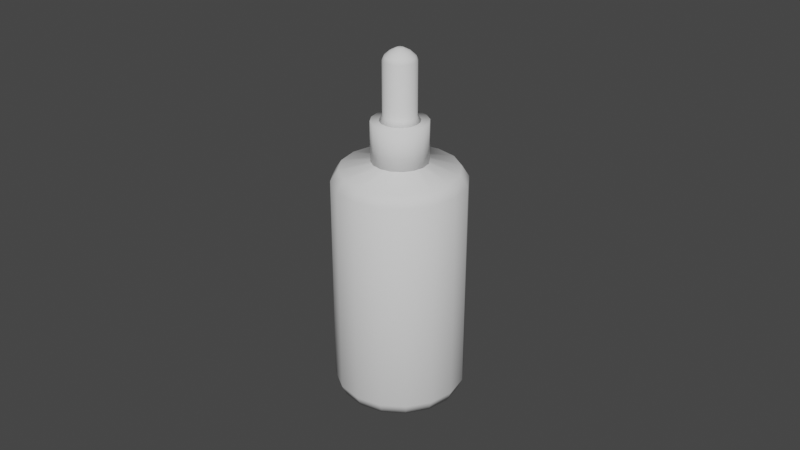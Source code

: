# Source: mshDropperBottle.blend  (saved by Blender 2.83.18; exported with 4.5.12 LTS)
import bpy
from mathutils import Matrix  # noqa: F401  (used for matrix-valued properties, if any)

bpy.ops.wm.read_factory_settings(use_empty=True)
scene = bpy.context.scene
scene.name = 'Scene'

# ---- collections
col_collection = bpy.data.collections.new('Collection'); scene.collection.children.link(col_collection)

# ---- world
world_world = bpy.data.worlds.new('World'); scene.world = world_world
world_world.use_nodes = True; world_world.node_tree.nodes.clear()
_N = world_world.node_tree.nodes; _L = world_world.node_tree.links
n0 = _N.new('ShaderNodeOutputWorld'); n0.name = 'World Output'; n0.location = (300, 300)
n1 = _N.new('ShaderNodeBackground'); n1.name = 'Background'; n1.location = (10, 300)
n1.inputs[0].default_value = (0.05088, 0.05088, 0.05088, 1.0)
_L.new(n1.outputs[0], n0.inputs[0])
n0.is_active_output = True
world_world.color = (0.05088, 0.05088, 0.05088)
world_world.use_sun_shadow = False
world_world.sun_shadow_jitter_overblur = 0.0

# ---- meshes
me_bottle = bpy.data.meshes.new('Bottle')
me_bottle.from_pydata([(2.092e-10, 0.01791, 0.03378), (0.006855, 0.01655, 0.03378), (0.01267, 0.01267, 0.03378), (0.01655, 0.006855, 0.03378), (0.01791, -7.721e-10, 0.03378), (0.01655, -0.006855, 0.03378), (0.01267, -0.01267, 0.03378), (0.006855, -0.01655, 0.03378), (2.914e-09, -0.01791, 0.03378), (-0.006855, -0.01655, 0.03378), (-0.01267, -0.01267, 0.03378), (-0.01655, -0.006855, 0.03378), (-0.01791, 2.245e-10, 0.03378), (-0.01655, 0.006855, 0.03378), (-0.01267, 0.01267, 0.03378), (-0.006855, 0.01655, 0.03378), (3.539e-10, 0.01592, 0.03701), (0.006094, 0.01471, 0.03701), (0.01126, 0.01126, 0.03701), (0.01471, 0.006094, 0.03701), (0.01592, -6.504e-10, 0.03701), (0.01471, -0.006094, 0.03701), (0.01126, -0.01126, 0.03701), (0.006094, -0.01471, 0.03701), (2.758e-09, -0.01592, 0.03701), (-0.006094, -0.01471, 0.03701), (-0.01126, -0.01126, 0.03701), (-0.01471, -0.006094, 0.03701), (-0.01592, 2.356e-10, 0.03701), (-0.01471, 0.006094, 0.03701), (-0.01126, 0.01126, 0.03701), (-0.006094, 0.01471, 0.03701), (1.251e-09, 0.006083, 0.03977), (0.002328, 0.00562, 0.03977), (0.004301, 0.004301, 0.03977), (0.00562, 0.002328, 0.03977), (0.006083, -1.231e-10, 0.03977), (0.00562, -0.002328, 0.03977), (0.004301, -0.004301, 0.03977), (0.002328, -0.00562, 0.03977), (2.169e-09, -0.006083, 0.03977), (-0.002328, -0.00562, 0.03977), (-0.004301, -0.004301, 0.03977), (-0.00562, -0.002328, 0.03977), (-0.006083, 2.153e-10, 0.03977), (-0.00562, 0.002328, 0.03977), (-0.004301, 0.004301, 0.03977), (-0.002328, 0.00562, 0.03977), (-0.00236, 0.005697, 0.04911), (-0.00436, 0.00436, 0.04911), (-0.005697, 0.00236, 0.04911), (-0.006166, 2.228e-10, 0.04911), (-0.005697, -0.00236, 0.04911), (-0.00436, -0.00436, 0.04911), (-0.00236, -0.005697, 0.04911), (2.19e-09, -0.006166, 0.04911), (0.00236, -0.005697, 0.04911), (0.00436, -0.00436, 0.04911), (0.005697, -0.00236, 0.04911), (0.006166, -1.203e-10, 0.04911), (0.005697, 0.00236, 0.04911), (0.00436, 0.00436, 0.04911), (0.00236, 0.005697, 0.04911), (1.259e-09, 0.006166, 0.04911), (0.0, 0.02, 0.03382), (0.007654, 0.01848, 0.03382), (0.01414, 0.01414, 0.03382), (0.01848, 0.007654, 0.03382), (0.02, -8.742e-10, 0.03382), (0.01848, -0.007654, 0.03382), (0.01414, -0.01414, 0.03382), (0.007654, -0.01848, 0.03382), (3.02e-09, -0.02, 0.03382), (-0.007654, -0.01848, 0.03382), (-0.01414, -0.01414, 0.03382), (-0.01848, -0.007654, 0.03382), (-0.02, 2.385e-10, 0.03382), (-0.01848, 0.007654, 0.03382), (-0.01414, 0.01414, 0.03382), (-0.007654, 0.01848, 0.03382), (1.615e-10, 0.01778, 0.03729), (0.006804, 0.01643, 0.03729), (0.01257, 0.01257, 0.03729), (0.01643, 0.006804, 0.03729), (0.01778, -7.384e-10, 0.03729), (0.01643, -0.006804, 0.03729), (0.01257, -0.01257, 0.03729), (0.006804, -0.01643, 0.03729), (2.846e-09, -0.01778, 0.03729), (-0.006804, -0.01643, 0.03729), (-0.01257, -0.01257, 0.03729), (-0.01643, -0.006804, 0.03729), (-0.01778, 2.508e-10, 0.03729), (-0.01643, 0.006804, 0.03729), (-0.01257, 0.01257, 0.03729), (-0.006804, 0.01643, 0.03729), (1.178e-09, 0.006747, 0.03998), (0.002582, 0.006233, 0.03998), (0.004771, 0.004771, 0.03998), (0.006233, 0.002582, 0.03998), (0.006747, -1.475e-10, 0.03998), (0.006233, -0.002582, 0.03998), (0.004771, -0.004771, 0.03998), (0.002582, -0.006233, 0.03998), (2.196e-09, -0.006747, 0.03998), (-0.002582, -0.006233, 0.03998), (-0.004771, -0.004771, 0.03998), (-0.006233, -0.002582, 0.03998), (-0.006747, 2.279e-10, 0.03998), (-0.006233, 0.002582, 0.03998), (-0.004771, 0.004771, 0.03998), (-0.002582, 0.006233, 0.03998), (-0.002678, 0.006466, 0.04914), (-0.004949, 0.004949, 0.04914), (-0.006466, 0.002678, 0.04914), (-0.006999, 2.428e-10, 0.04914), (-0.006466, -0.002678, 0.04914), (-0.004949, -0.004949, 0.04914), (-0.002678, -0.006466, 0.04914), (2.205e-09, -0.006999, 0.04914), (0.002678, -0.006466, 0.04914), (0.004949, -0.004949, 0.04914), (0.006466, -0.002678, 0.04914), (0.006999, -1.466e-10, 0.04914), (0.006466, 0.002678, 0.04914), (0.004949, 0.004949, 0.04914), (0.002678, 0.006466, 0.04914), (1.148e-09, 0.006999, 0.04914), (-5.239e-10, 0.01644, -0.03396), (2.092e-10, 0.01791, -0.03056), (0.006293, 0.01519, -0.03396), (0.006855, 0.01655, -0.03056), (0.01163, 0.01163, -0.03396), (0.01267, 0.01267, -0.03056), (0.01519, 0.006293, -0.03396), (0.01655, 0.006855, -0.03056), (0.01644, -7.567e-10, -0.03396), (0.01791, -7.721e-10, -0.03056), (0.01519, -0.006293, -0.03396), (0.01655, -0.006855, -0.03056), (0.01163, -0.01163, -0.03396), (0.01267, -0.01267, -0.03056), (0.006293, -0.01519, -0.03396), (0.006855, -0.01655, -0.03056), (2.183e-09, -0.01644, -0.03396), (2.914e-09, -0.01791, -0.03056), (-0.006293, -0.01519, -0.03396), (-0.006855, -0.01655, -0.03056), (-0.01163, -0.01163, -0.03396), (-0.01267, -0.01267, -0.03056), (-0.01519, -0.006293, -0.03396), (-0.01655, -0.006855, -0.03056), (-0.01644, 2.328e-10, -0.03396), (-0.01791, 2.245e-10, -0.03056), (-0.01519, 0.006293, -0.03396), (-0.01655, 0.006855, -0.03056), (-0.01163, 0.01163, -0.03396), (-0.01267, 0.01267, -0.03056), (-0.006293, 0.01519, -0.03396), (-0.006855, 0.01655, -0.03056), (-6.985e-10, 0.01853, -0.035), (0.0, 0.02, -0.0316), (0.007092, 0.01712, -0.035), (0.007654, 0.01848, -0.0316), (0.0131, 0.0131, -0.035), (0.01414, 0.01414, -0.0316), (0.01712, 0.007092, -0.035), (0.01848, 0.007654, -0.0316), (0.01853, -8.731e-10, -0.035), (0.02, -8.742e-10, -0.0316), (0.01712, -0.007092, -0.035), (0.01848, -0.007654, -0.0316), (0.0131, -0.0131, -0.035), (0.01414, -0.01414, -0.0316), (0.007092, -0.01712, -0.035), (0.007654, -0.01848, -0.0316), (2.357e-09, -0.01853, -0.035), (3.02e-09, -0.02, -0.0316), (-0.007092, -0.01712, -0.035), (-0.007654, -0.01848, -0.0316), (-0.0131, -0.0131, -0.035), (-0.01414, -0.01414, -0.0316), (-0.01712, -0.007092, -0.035), (-0.01848, -0.007654, -0.0316), (-0.01853, 2.328e-10, -0.035), (-0.02, 2.385e-10, -0.0316), (-0.01712, 0.007092, -0.035), (-0.01848, 0.007654, -0.0316), (-0.0131, 0.0131, -0.035), (-0.01414, 0.01414, -0.0316), (-0.007092, 0.01712, -0.035), (-0.007654, 0.01848, -0.0316), (-0.004871, 0.004871, 0.04762), (0.006365, -0.002636, 0.04762), (0.006889, -1.512e-10, 0.04762), (0.006365, 0.002636, 0.04762), (0.004871, 0.004871, 0.04762), (-0.002636, 0.006365, 0.04762), (1.164e-09, 0.006889, 0.04762), (0.002636, -0.006365, 0.04762), (0.004871, -0.004871, 0.04762), (-0.006365, 0.002636, 0.04762), (-0.006889, 2.321e-10, 0.04762), (-0.006365, -0.002636, 0.04762), (-0.004871, -0.004871, 0.04762), (-0.002636, -0.006365, 0.04762), (0.002636, 0.006365, 0.04762), (2.204e-09, -0.006889, 0.04762), (-0.002869, 0.006926, 0.04841), (1.112e-09, 0.007496, 0.04841), (0.002869, -0.006926, 0.04841), (-0.005301, 0.005301, 0.04841), (0.006926, -0.002869, 0.04841), (0.007496, -1.81e-10, 0.04841), (0.006926, 0.002869, 0.04841), (0.005301, 0.005301, 0.04841), (0.005301, -0.005301, 0.04841), (-0.006926, 0.002869, 0.04841), (-0.007496, 2.361e-10, 0.04841), (-0.006926, -0.002869, 0.04841), (-0.005301, -0.005301, 0.04841), (-0.002869, -0.006926, 0.04841), (0.002869, 0.006926, 0.04841), (2.243e-09, -0.007496, 0.04841)], [], [(159, 15, 0, 129), (133, 2, 3, 135), (135, 3, 4, 137), (137, 4, 5, 139), (139, 5, 6, 141), (141, 6, 7, 143), (143, 7, 8, 145), (145, 8, 9, 147), (147, 9, 10, 149), (149, 10, 11, 151), (151, 11, 12, 153), (153, 12, 13, 155), (155, 13, 14, 157), (157, 14, 15, 159), (160, 162, 164, 166, 168, 170, 172, 174, 176, 178, 180, 182, 184, 186, 188, 190), (131, 1, 2, 133), (129, 0, 1, 131), (5, 4, 20, 21), (10, 9, 25, 26), (15, 14, 30, 31), (3, 2, 18, 19), (8, 7, 23, 24), (1, 0, 16, 17), (13, 12, 28, 29), (6, 5, 21, 22), (11, 10, 26, 27), (0, 15, 31, 16), (4, 3, 19, 20), (9, 8, 24, 25), (14, 13, 29, 30), (2, 1, 17, 18), (7, 6, 22, 23), (12, 11, 27, 28), (19, 18, 34, 35), (27, 26, 42, 43), (20, 19, 35, 36), (28, 27, 43, 44), (21, 20, 36, 37), (29, 28, 44, 45), (22, 21, 37, 38), (30, 29, 45, 46), (23, 22, 38, 39), (31, 30, 46, 47), (24, 23, 39, 40), (17, 16, 32, 33), (16, 31, 47, 32), (25, 24, 40, 41), (18, 17, 33, 34), (26, 25, 41, 42), (43, 42, 53, 52), (47, 46, 49, 48), (39, 38, 57, 56), (35, 34, 61, 60), (46, 45, 50, 49), (42, 41, 54, 53), (38, 37, 58, 57), (34, 33, 62, 61), (45, 44, 51, 50), (41, 40, 55, 54), (37, 36, 59, 58), (32, 47, 48, 63), (44, 43, 52, 51), (33, 32, 63, 62), (36, 35, 60, 59), (40, 39, 56, 55), (191, 79, 64, 161), (165, 66, 67, 167), (167, 67, 68, 169), (169, 68, 69, 171), (171, 69, 70, 173), (173, 70, 71, 175), (175, 71, 72, 177), (177, 72, 73, 179), (179, 73, 74, 181), (181, 74, 75, 183), (183, 75, 76, 185), (185, 76, 77, 187), (187, 77, 78, 189), (189, 78, 79, 191), (163, 65, 66, 165), (161, 64, 65, 163), (69, 68, 84, 85), (74, 73, 89, 90), (79, 78, 94, 95), (67, 66, 82, 83), (72, 71, 87, 88), (65, 64, 80, 81), (77, 76, 92, 93), (70, 69, 85, 86), (75, 74, 90, 91), (64, 79, 95, 80), (68, 67, 83, 84), (73, 72, 88, 89), (78, 77, 93, 94), (66, 65, 81, 82), (71, 70, 86, 87), (76, 75, 91, 92), (83, 82, 98, 99), (91, 90, 106, 107), (84, 83, 99, 100), (92, 91, 107, 108), (85, 84, 100, 101), (93, 92, 108, 109), (86, 85, 101, 102), (94, 93, 109, 110), (87, 86, 102, 103), (95, 94, 110, 111), (88, 87, 103, 104), (81, 80, 96, 97), (80, 95, 111, 96), (89, 88, 104, 105), (82, 81, 97, 98), (90, 89, 105, 106), (219, 220, 117, 116), (208, 211, 113, 112), (210, 216, 121, 120), (214, 215, 125, 124), (211, 217, 114, 113), (220, 221, 118, 117), (216, 212, 122, 121), (215, 222, 126, 125), (217, 218, 115, 114), (221, 223, 119, 118), (212, 213, 123, 122), (209, 208, 112, 127), (218, 219, 116, 115), (222, 209, 127, 126), (213, 214, 124, 123), (223, 210, 120, 119), (129, 131, 130, 128), (131, 133, 132, 130), (133, 135, 134, 132), (135, 137, 136, 134), (137, 139, 138, 136), (139, 141, 140, 138), (141, 143, 142, 140), (143, 145, 144, 142), (145, 147, 146, 144), (147, 149, 148, 146), (149, 151, 150, 148), (151, 153, 152, 150), (153, 155, 154, 152), (155, 157, 156, 154), (157, 159, 158, 156), (159, 129, 128, 158), (161, 163, 162, 160), (163, 165, 164, 162), (165, 167, 166, 164), (167, 169, 168, 166), (169, 171, 170, 168), (171, 173, 172, 170), (173, 175, 174, 172), (175, 177, 176, 174), (177, 179, 178, 176), (179, 181, 180, 178), (181, 183, 182, 180), (183, 185, 184, 182), (185, 187, 186, 184), (187, 189, 188, 186), (189, 191, 190, 188), (191, 161, 160, 190), (128, 130, 132, 134, 136, 138, 140, 142, 144, 146, 148, 150, 152, 154, 156, 158), (104, 103, 199, 207), (100, 99, 195, 194), (97, 96, 198, 206), (108, 107, 203, 202), (96, 111, 197, 198), (101, 100, 194, 193), (105, 104, 207, 205), (109, 108, 202, 201), (98, 97, 206, 196), (102, 101, 193, 200), (106, 105, 205, 204), (110, 109, 201, 192), (99, 98, 196, 195), (103, 102, 200, 199), (111, 110, 192, 197), (107, 106, 204, 203), (112, 127, 63, 48), (127, 126, 62, 63), (126, 125, 61, 62), (125, 124, 60, 61), (124, 123, 59, 60), (123, 122, 58, 59), (122, 121, 57, 58), (121, 120, 56, 57), (120, 119, 55, 56), (119, 118, 54, 55), (118, 117, 53, 54), (117, 116, 52, 53), (116, 115, 51, 52), (115, 114, 50, 51), (114, 113, 49, 50), (113, 112, 48, 49), (207, 199, 210, 223), (194, 195, 214, 213), (206, 198, 209, 222), (202, 203, 219, 218), (198, 197, 208, 209), (193, 194, 213, 212), (205, 207, 223, 221), (201, 202, 218, 217), (196, 206, 222, 215), (200, 193, 212, 216), (204, 205, 221, 220), (192, 201, 217, 211), (195, 196, 215, 214), (199, 200, 216, 210), (197, 192, 211, 208), (203, 204, 220, 219)])
me_bottle.polygons.foreach_set('use_smooth', [True] * 210)
_uv = me_bottle.uv_layers.new(name='UVMap')
_uv.uv.foreach_set('vector', [0.0625, 0.5106, 0.0625, 1.0, 0.0, 1.0, 0.0, 0.5106, 0.875, 0.5106, 0.875, 1.0, 0.8125, 1.0, 0.8125, 0.5106, 0.8125, 0.5106, 0.8125, 1.0, 0.75, 1.0, 0.75, 0.5106, 0.75, 0.5106, 0.75, 1.0, 0.6875, 1.0, 0.6875, 0.5106, 0.6875, 0.5106, 0.6875, 1.0, 0.625, 1.0, 0.625, 0.5106, 0.625, 0.5106, 0.625, 1.0, 0.5625, 1.0, 0.5625, 0.5106, 0.5625, 0.5106, 0.5625, 1.0, 0.5, 1.0, 0.5, 0.5106, 0.5, 0.5106, 0.5, 1.0, 0.4375, 1.0, 0.4375, 0.5106, 0.4375, 0.5106, 0.4375, 1.0, 0.375, 1.0, 0.375, 0.5106, 0.375, 0.5106, 0.375, 1.0, 0.3125, 1.0, 0.3125, 0.5106, 0.3125, 0.5106, 0.3125, 1.0, 0.25, 1.0, 0.25, 0.5106, 0.25, 0.5106, 0.25, 1.0, 0.1875, 1.0, 0.1875, 0.5106, 0.1875, 0.5106, 0.1875, 1.0, 0.125, 1.0, 0.125, 0.5106, 0.125, 0.5106, 0.125, 1.0, 0.0625, 1.0, 0.0625, 0.5106, 0.75, 0.4724, 0.8351, 0.4555, 0.9073, 0.4073, 0.9555, 0.3351, 0.9724, 0.25, 0.9555, 0.1649, 0.9073, 0.09275, 0.8351, 0.04454, 0.75, 0.02761, 0.6649, 0.04454, 0.5927, 0.09275, 0.5445, 0.1649, 0.5276, 0.25, 0.5445, 0.3351, 0.5927, 0.4073, 0.6649, 0.4555, 0.9375, 0.5106, 0.9375, 1.0, 0.875, 1.0, 0.875, 0.5106, 1.0, 0.5106, 1.0, 1.0, 0.9375, 1.0, 0.9375, 0.5106, 0.6875, 1.0, 0.75, 1.0, 0.75, 1.0, 0.6875, 1.0, 0.375, 1.0, 0.4375, 1.0, 0.4375, 1.0, 0.375, 1.0, 0.0625, 1.0, 0.125, 1.0, 0.125, 1.0, 0.0625, 1.0, 0.8125, 1.0, 0.875, 1.0, 0.875, 1.0, 0.8125, 1.0, 0.5, 1.0, 0.5625, 1.0, 0.5625, 1.0, 0.5, 1.0, 0.9375, 1.0, 1.0, 1.0, 1.0, 1.0, 0.9375, 1.0, 0.1875, 1.0, 0.25, 1.0, 0.25, 1.0, 0.1875, 1.0, 0.625, 1.0, 0.6875, 1.0, 0.6875, 1.0, 0.625, 1.0, 0.3125, 1.0, 0.375, 1.0, 0.375, 1.0, 0.3125, 1.0, 0.0, 1.0, 0.0625, 1.0, 0.0625, 1.0, 0.0, 1.0, 0.75, 1.0, 0.8125, 1.0, 0.8125, 1.0, 0.75, 1.0, 0.4375, 1.0, 0.5, 1.0, 0.5, 1.0, 0.4375, 1.0, 0.125, 1.0, 0.1875, 1.0, 0.1875, 1.0, 0.125, 1.0, 0.875, 1.0, 0.9375, 1.0, 0.9375, 1.0, 0.875, 1.0, 0.5625, 1.0, 0.625, 1.0, 0.625, 1.0, 0.5625, 1.0, 0.25, 1.0, 0.3125, 1.0, 0.3125, 1.0, 0.25, 1.0, 0.8125, 1.0, 0.875, 1.0, 0.875, 1.0, 0.8125, 1.0, 0.3125, 1.0, 0.375, 1.0, 0.375, 1.0, 0.3125, 1.0, 0.75, 1.0, 0.8125, 1.0, 0.8125, 1.0, 0.75, 1.0, 0.25, 1.0, 0.3125, 1.0, 0.3125, 1.0, 0.25, 1.0, 0.6875, 1.0, 0.75, 1.0, 0.75, 1.0, 0.6875, 1.0, 0.1875, 1.0, 0.25, 1.0, 0.25, 1.0, 0.1875, 1.0, 0.625, 1.0, 0.6875, 1.0, 0.6875, 1.0, 0.625, 1.0, 0.125, 1.0, 0.1875, 1.0, 0.1875, 1.0, 0.125, 1.0, 0.5625, 1.0, 0.625, 1.0, 0.625, 1.0, 0.5625, 1.0, 0.0625, 1.0, 0.125, 1.0, 0.125, 1.0, 0.0625, 1.0, 0.5, 1.0, 0.5625, 1.0, 0.5625, 1.0, 0.5, 1.0, 0.9375, 1.0, 1.0, 1.0, 1.0, 1.0, 0.9375, 1.0, 0.0, 1.0, 0.0625, 1.0, 0.0625, 1.0, 0.0, 1.0, 0.4375, 1.0, 0.5, 1.0, 0.5, 1.0, 0.4375, 1.0, 0.875, 1.0, 0.9375, 1.0, 0.9375, 1.0, 0.875, 1.0, 0.375, 1.0, 0.4375, 1.0, 0.4375, 1.0, 0.375, 1.0, 0.3125, 1.0, 0.375, 1.0, 0.375, 1.0, 0.3125, 1.0, 0.0625, 1.0, 0.125, 1.0, 0.125, 1.0, 0.0625, 1.0, 0.5625, 1.0, 0.625, 1.0, 0.625, 1.0, 0.5625, 1.0, 0.8125, 1.0, 0.875, 1.0, 0.875, 1.0, 0.8125, 1.0, 0.125, 1.0, 0.1875, 1.0, 0.1875, 1.0, 0.125, 1.0, 0.375, 1.0, 0.4375, 1.0, 0.4375, 1.0, 0.375, 1.0, 0.625, 1.0, 0.6875, 1.0, 0.6875, 1.0, 0.625, 1.0, 0.875, 1.0, 0.9375, 1.0, 0.9375, 1.0, 0.875, 1.0, 0.1875, 1.0, 0.25, 1.0, 0.25, 1.0, 0.1875, 1.0, 0.4375, 1.0, 0.5, 1.0, 0.5, 1.0, 0.4375, 1.0, 0.6875, 1.0, 0.75, 1.0, 0.75, 1.0, 0.6875, 1.0, 0.0, 1.0, 0.0625, 1.0, 0.0625, 1.0, 0.0, 1.0, 0.25, 1.0, 0.3125, 1.0, 0.3125, 1.0, 0.25, 1.0, 0.9375, 1.0, 1.0, 1.0, 1.0, 1.0, 0.9375, 1.0, 0.75, 1.0, 0.8125, 1.0, 0.8125, 1.0, 0.75, 1.0, 0.5, 1.0, 0.5625, 1.0, 0.5625, 1.0, 0.5, 1.0, 0.0625, 0.5103, 0.0625, 1.0, 0.0, 1.0, 0.0, 0.5103, 0.875, 0.5103, 0.875, 1.0, 0.8125, 1.0, 0.8125, 0.5103, 0.8125, 0.5103, 0.8125, 1.0, 0.75, 1.0, 0.75, 0.5103, 0.75, 0.5103, 0.75, 1.0, 0.6875, 1.0, 0.6875, 0.5103, 0.6875, 0.5103, 0.6875, 1.0, 0.625, 1.0, 0.625, 0.5103, 0.625, 0.5103, 0.625, 1.0, 0.5625, 1.0, 0.5625, 0.5103, 0.5625, 0.5103, 0.5625, 1.0, 0.5, 1.0, 0.5, 0.5103, 0.5, 0.5103, 0.5, 1.0, 0.4375, 1.0, 0.4375, 0.5103, 0.4375, 0.5103, 0.4375, 1.0, 0.375, 1.0, 0.375, 0.5103, 0.375, 0.5103, 0.375, 1.0, 0.3125, 1.0, 0.3125, 0.5103, 0.3125, 0.5103, 0.3125, 1.0, 0.25, 1.0, 0.25, 0.5103, 0.25, 0.5103, 0.25, 1.0, 0.1875, 1.0, 0.1875, 0.5103, 0.1875, 0.5103, 0.1875, 1.0, 0.125, 1.0, 0.125, 0.5103, 0.125, 0.5103, 0.125, 1.0, 0.0625, 1.0, 0.0625, 0.5103, 0.9375, 0.5103, 0.9375, 1.0, 0.875, 1.0, 0.875, 0.5103, 1.0, 0.5103, 1.0, 1.0, 0.9375, 1.0, 0.9375, 0.5103, 0.6875, 1.0, 0.75, 1.0, 0.75, 1.0, 0.6875, 1.0, 0.375, 1.0, 0.4375, 1.0, 0.4375, 1.0, 0.375, 1.0, 0.0625, 1.0, 0.125, 1.0, 0.125, 1.0, 0.0625, 1.0, 0.8125, 1.0, 0.875, 1.0, 0.875, 1.0, 0.8125, 1.0, 0.5, 1.0, 0.5625, 1.0, 0.5625, 1.0, 0.5, 1.0, 0.9375, 1.0, 1.0, 1.0, 1.0, 1.0, 0.9375, 1.0, 0.1875, 1.0, 0.25, 1.0, 0.25, 1.0, 0.1875, 1.0, 0.625, 1.0, 0.6875, 1.0, 0.6875, 1.0, 0.625, 1.0, 0.3125, 1.0, 0.375, 1.0, 0.375, 1.0, 0.3125, 1.0, 0.0, 1.0, 0.0625, 1.0, 0.0625, 1.0, 0.0, 1.0, 0.75, 1.0, 0.8125, 1.0, 0.8125, 1.0, 0.75, 1.0, 0.4375, 1.0, 0.5, 1.0, 0.5, 1.0, 0.4375, 1.0, 0.125, 1.0, 0.1875, 1.0, 0.1875, 1.0, 0.125, 1.0, 0.875, 1.0, 0.9375, 1.0, 0.9375, 1.0, 0.875, 1.0, 0.5625, 1.0, 0.625, 1.0, 0.625, 1.0, 0.5625, 1.0, 0.25, 1.0, 0.3125, 1.0, 0.3125, 1.0, 0.25, 1.0, 0.8125, 1.0, 0.875, 1.0, 0.875, 1.0, 0.8125, 1.0, 0.3125, 1.0, 0.375, 1.0, 0.375, 1.0, 0.3125, 1.0, 0.75, 1.0, 0.8125, 1.0, 0.8125, 1.0, 0.75, 1.0, 0.25, 1.0, 0.3125, 1.0, 0.3125, 1.0, 0.25, 1.0, 0.6875, 1.0, 0.75, 1.0, 0.75, 1.0, 0.6875, 1.0, 0.1875, 1.0, 0.25, 1.0, 0.25, 1.0, 0.1875, 1.0, 0.625, 1.0, 0.6875, 1.0, 0.6875, 1.0, 0.625, 1.0, 0.125, 1.0, 0.1875, 1.0, 0.1875, 1.0, 0.125, 1.0, 0.5625, 1.0, 0.625, 1.0, 0.625, 1.0, 0.5625, 1.0, 0.0625, 1.0, 0.125, 1.0, 0.125, 1.0, 0.0625, 1.0, 0.5, 1.0, 0.5625, 1.0, 0.5625, 1.0, 0.5, 1.0, 0.9375, 1.0, 1.0, 1.0, 1.0, 1.0, 0.9375, 1.0, 0.0, 1.0, 0.0625, 1.0, 0.0625, 1.0, 0.0, 1.0, 0.4375, 1.0, 0.5, 1.0, 0.5, 1.0, 0.4375, 1.0, 0.875, 1.0, 0.9375, 1.0, 0.9375, 1.0, 0.875, 1.0, 0.375, 1.0, 0.4375, 1.0, 0.4375, 1.0, 0.375, 1.0, 0.3125, 1.0, 0.375, 1.0, 0.375, 1.0, 0.3125, 1.0, 0.0625, 1.0, 0.125, 1.0, 0.125, 1.0, 0.0625, 1.0, 0.5625, 1.0, 0.625, 1.0, 0.625, 1.0, 0.5625, 1.0, 0.8125, 1.0, 0.875, 1.0, 0.875, 1.0, 0.8125, 1.0, 0.125, 1.0, 0.1875, 1.0, 0.1875, 1.0, 0.125, 1.0, 0.375, 1.0, 0.4375, 1.0, 0.4375, 1.0, 0.375, 1.0, 0.625, 1.0, 0.6875, 1.0, 0.6875, 1.0, 0.625, 1.0, 0.875, 1.0, 0.9375, 1.0, 0.9375, 1.0, 0.875, 1.0, 0.1875, 1.0, 0.25, 1.0, 0.25, 1.0, 0.1875, 1.0, 0.4375, 1.0, 0.5, 1.0, 0.5, 1.0, 0.4375, 1.0, 0.6875, 1.0, 0.75, 1.0, 0.75, 1.0, 0.6875, 1.0, 7.451e-09, 1.0, 0.0625, 1.0, 0.0625, 1.0, 0.0, 1.0, 0.25, 1.0, 0.3125, 1.0, 0.3125, 1.0, 0.25, 1.0, 0.9375, 1.0, 1.0, 1.0, 1.0, 1.0, 0.9375, 1.0, 0.75, 1.0, 0.8125, 1.0, 0.8125, 1.0, 0.75, 1.0, 0.5, 1.0, 0.5625, 1.0, 0.5625, 1.0, 0.5, 1.0, 1.0, 0.5106, 0.9375, 0.5106, 0.9401, 0.5, 0.9974, 0.5, 0.9375, 0.5106, 0.875, 0.5106, 0.8776, 0.5, 0.9349, 0.5, 0.875, 0.5106, 0.8125, 0.5106, 0.8151, 0.5, 0.8724, 0.5, 0.8125, 0.5106, 0.75, 0.5106, 0.7526, 0.5, 0.8099, 0.5, 0.75, 0.5106, 0.6875, 0.5106, 0.6901, 0.5, 0.7474, 0.5, 0.6875, 0.5106, 0.625, 0.5106, 0.6276, 0.5, 0.6849, 0.5, 0.625, 0.5106, 0.5625, 0.5106, 0.5651, 0.5, 0.6224, 0.5, 0.5625, 0.5106, 0.5, 0.5106, 0.5026, 0.5, 0.5599, 0.5, 0.5, 0.5106, 0.4375, 0.5106, 0.4401, 0.5, 0.4974, 0.5, 0.4375, 0.5106, 0.375, 0.5106, 0.3776, 0.5, 0.4349, 0.5, 0.375, 0.5106, 0.3125, 0.5106, 0.3151, 0.5, 0.3724, 0.5, 0.3125, 0.5106, 0.25, 0.5106, 0.2526, 0.5, 0.3099, 0.5, 0.25, 0.5106, 0.1875, 0.5106, 0.1901, 0.5, 0.2474, 0.5, 0.1875, 0.5106, 0.125, 0.5106, 0.1276, 0.5, 0.1849, 0.5, 0.125, 0.5106, 0.0625, 0.5106, 0.06506, 0.5, 0.1224, 0.5, 0.0625, 0.5106, 0.0, 0.5106, 0.002561, 0.5, 0.05994, 0.5, 1.0, 0.5103, 0.9375, 0.5103, 0.9398, 0.5, 0.9977, 0.5, 0.9375, 0.5103, 0.875, 0.5103, 0.8773, 0.5, 0.9352, 0.5, 0.875, 0.5103, 0.8125, 0.5103, 0.8148, 0.5, 0.8727, 0.5, 0.8125, 0.5103, 0.75, 0.5103, 0.7523, 0.5, 0.8102, 0.5, 0.75, 0.5103, 0.6875, 0.5103, 0.6898, 0.5, 0.7477, 0.5, 0.6875, 0.5103, 0.625, 0.5103, 0.6273, 0.5, 0.6852, 0.5, 0.625, 0.5103, 0.5625, 0.5103, 0.5648, 0.5, 0.6227, 0.5, 0.5625, 0.5103, 0.5, 0.5103, 0.5023, 0.5, 0.5602, 0.5, 0.5, 0.5103, 0.4375, 0.5103, 0.4398, 0.5, 0.4977, 0.5, 0.4375, 0.5103, 0.375, 0.5103, 0.3773, 0.5, 0.4352, 0.5, 0.375, 0.5103, 0.3125, 0.5103, 0.3148, 0.5, 0.3727, 0.5, 0.3125, 0.5103, 0.25, 0.5103, 0.2523, 0.5, 0.3102, 0.5, 0.25, 0.5103, 0.1875, 0.5103, 0.1898, 0.5, 0.2477, 0.5, 0.1875, 0.5103, 0.125, 0.5103, 0.1273, 0.5, 0.1852, 0.5, 0.125, 0.5103, 0.0625, 0.5103, 0.06479, 0.5, 0.1227, 0.5, 0.0625, 0.5103, 0.0, 0.5103, 0.002294, 0.5, 0.06021, 0.5, 0.75, 0.4703, 0.8343, 0.4536, 0.9058, 0.4058, 0.9536, 0.3343, 0.9703, 0.25, 0.9536, 0.1657, 0.9058, 0.0942, 0.8343, 0.04644, 0.75, 0.02967, 0.6657, 0.04644, 0.5942, 0.0942, 0.5464, 0.1657, 0.5297, 0.25, 0.5464, 0.3343, 0.5942, 0.4058, 0.6657, 0.4536, 0.5, 1.0, 0.5625, 1.0, 0.5625, 1.0, 0.5, 1.0, 0.75, 1.0, 0.8125, 1.0, 0.8125, 1.0, 0.75, 1.0, 0.9375, 1.0, 1.0, 1.0, 1.0, 1.0, 0.9375, 1.0, 0.25, 1.0, 0.3125, 1.0, 0.3125, 1.0, 0.25, 1.0, 0.0, 1.0, 0.0625, 1.0, 0.0625, 1.0, 1.49e-08, 1.0, 0.6875, 1.0, 0.75, 1.0, 0.75, 1.0, 0.6875, 1.0, 0.4375, 1.0, 0.5, 1.0, 0.5, 1.0, 0.4375, 1.0, 0.1875, 1.0, 0.25, 1.0, 0.25, 1.0, 0.1875, 1.0, 0.875, 1.0, 0.9375, 1.0, 0.9375, 1.0, 0.875, 1.0, 0.625, 1.0, 0.6875, 1.0, 0.6875, 1.0, 0.625, 1.0, 0.375, 1.0, 0.4375, 1.0, 0.4375, 1.0, 0.375, 1.0, 0.125, 1.0, 0.1875, 1.0, 0.1875, 1.0, 0.125, 1.0, 0.8125, 1.0, 0.875, 1.0, 0.875, 1.0, 0.8125, 1.0, 0.5625, 1.0, 0.625, 1.0, 0.625, 1.0, 0.5625, 1.0, 0.0625, 1.0, 0.125, 1.0, 0.125, 1.0, 0.0625, 1.0, 0.3125, 1.0, 0.375, 1.0, 0.375, 1.0, 0.3125, 1.0, 0.0625, 1.0, 0.0, 1.0, 0.0, 1.0, 0.0625, 1.0, 1.0, 1.0, 0.9375, 1.0, 0.9375, 1.0, 1.0, 1.0, 0.9375, 1.0, 0.875, 1.0, 0.875, 1.0, 0.9375, 1.0, 0.875, 1.0, 0.8125, 1.0, 0.8125, 1.0, 0.875, 1.0, 0.8125, 1.0, 0.75, 1.0, 0.75, 1.0, 0.8125, 1.0, 0.75, 1.0, 0.6875, 1.0, 0.6875, 1.0, 0.75, 1.0, 0.6875, 1.0, 0.625, 1.0, 0.625, 1.0, 0.6875, 1.0, 0.625, 1.0, 0.5625, 1.0, 0.5625, 1.0, 0.625, 1.0, 0.5625, 1.0, 0.5, 1.0, 0.5, 1.0, 0.5625, 1.0, 0.5, 1.0, 0.4375, 1.0, 0.4375, 1.0, 0.5, 1.0, 0.4375, 1.0, 0.375, 1.0, 0.375, 1.0, 0.4375, 1.0, 0.375, 1.0, 0.3125, 1.0, 0.3125, 1.0, 0.375, 1.0, 0.3125, 1.0, 0.25, 1.0, 0.25, 1.0, 0.3125, 1.0, 0.25, 1.0, 0.1875, 1.0, 0.1875, 1.0, 0.25, 1.0, 0.1875, 1.0, 0.125, 1.0, 0.125, 1.0, 0.1875, 1.0, 0.125, 1.0, 0.0625, 1.0, 0.0625, 1.0, 0.125, 1.0, 0.5, 1.0, 0.5625, 1.0, 0.5625, 1.0, 0.5, 1.0, 0.75, 1.0, 0.8125, 1.0, 0.8125, 1.0, 0.75, 1.0, 0.9375, 1.0, 1.0, 1.0, 1.0, 1.0, 0.9375, 1.0, 0.25, 1.0, 0.3125, 1.0, 0.3125, 1.0, 0.25, 1.0, 1.49e-08, 1.0, 0.0625, 1.0, 0.0625, 1.0, 7.451e-09, 1.0, 0.6875, 1.0, 0.75, 1.0, 0.75, 1.0, 0.6875, 1.0, 0.4375, 1.0, 0.5, 1.0, 0.5, 1.0, 0.4375, 1.0, 0.1875, 1.0, 0.25, 1.0, 0.25, 1.0, 0.1875, 1.0, 0.875, 1.0, 0.9375, 1.0, 0.9375, 1.0, 0.875, 1.0, 0.625, 1.0, 0.6875, 1.0, 0.6875, 1.0, 0.625, 1.0, 0.375, 1.0, 0.4375, 1.0, 0.4375, 1.0, 0.375, 1.0, 0.125, 1.0, 0.1875, 1.0, 0.1875, 1.0, 0.125, 1.0, 0.8125, 1.0, 0.875, 1.0, 0.875, 1.0, 0.8125, 1.0, 0.5625, 1.0, 0.625, 1.0, 0.625, 1.0, 0.5625, 1.0, 0.0625, 1.0, 0.125, 1.0, 0.125, 1.0, 0.0625, 1.0, 0.3125, 1.0, 0.375, 1.0, 0.375, 1.0, 0.3125, 1.0])
me_bottle.use_remesh_fix_poles = True
me_bottle.use_remesh_preserve_attributes = False
me_bottle.use_mirror_vertex_groups = False
me_bottle.update()
me_cap = bpy.data.meshes.new('Cap')
me_cap.from_pydata([(0.0, 0.0085, 0.03979), (0.0, 0.0085, 0.05179), (0.003253, 0.007853, 0.03979), (0.003253, 0.007853, 0.05179), (0.00601, 0.00601, 0.03979), (0.00601, 0.00601, 0.05179), (0.007853, 0.003253, 0.03979), (0.007853, 0.003253, 0.05179), (0.0085, -3.715e-10, 0.03979), (0.0085, -3.715e-10, 0.05179), (0.007853, -0.003253, 0.03979), (0.007853, -0.003253, 0.05179), (0.00601, -0.00601, 0.03979), (0.00601, -0.00601, 0.05179), (0.003253, -0.007853, 0.03979), (0.003253, -0.007853, 0.05179), (1.283e-09, -0.0085, 0.03979), (1.283e-09, -0.0085, 0.05179), (-0.003253, -0.007853, 0.03979), (-0.003253, -0.007853, 0.05179), (-0.00601, -0.00601, 0.03979), (-0.00601, -0.00601, 0.05179), (-0.007853, -0.003253, 0.03979), (-0.007853, -0.003253, 0.05179), (-0.0085, 1.014e-10, 0.03979), (-0.0085, 1.014e-10, 0.05179), (-0.007853, 0.003253, 0.03979), (-0.007853, 0.003253, 0.05179), (-0.00601, 0.00601, 0.03979), (-0.00601, 0.00601, 0.05179), (-0.003253, 0.007853, 0.03979), (-0.003253, 0.007853, 0.05179), (7.237e-11, 0.007845, 0.03979), (0.003002, 0.007248, 0.03979), (0.005547, 0.005547, 0.03979), (0.007248, 0.003002, 0.03979), (0.007845, -3.209e-10, 0.03979), (0.007248, -0.003002, 0.03979), (0.005547, -0.005547, 0.03979), (0.003002, -0.007248, 0.03979), (1.257e-09, -0.007845, 0.03979), (-0.003002, -0.007248, 0.03979), (-0.005547, -0.005547, 0.03979), (-0.007248, -0.003002, 0.03979), (-0.007845, 1.156e-10, 0.03979), (-0.007248, 0.003002, 0.03979), (-0.005547, 0.005547, 0.03979), (-0.003002, 0.007248, 0.03979), (7.311e-11, 0.007845, 0.05026), (0.003002, 0.007248, 0.05026), (0.005547, 0.005547, 0.05026), (0.007248, 0.003002, 0.05026), (0.007845, -3.194e-10, 0.05026), (0.007248, -0.003002, 0.05026), (0.005547, -0.005547, 0.05026), (0.003002, -0.007248, 0.05026), (1.258e-09, -0.007845, 0.05026), (-0.003002, -0.007248, 0.05026), (-0.005547, -0.005547, 0.05026), (-0.007248, -0.003002, 0.05026), (-0.007845, 1.171e-10, 0.05026), (-0.007248, 0.003002, 0.05026), (-0.005547, 0.005547, 0.05026), (-0.003002, 0.007248, 0.05026), (-7.011e-11, 0.005964, 0.05179), (0.002282, 0.00551, 0.05179), (0.004217, 0.004217, 0.05179), (0.00551, 0.002282, 0.05179), (0.005964, -2.775e-10, 0.05179), (0.00551, -0.002282, 0.05179), (0.004217, -0.004217, 0.05179), (0.002282, -0.00551, 0.05179), (8.304e-10, -0.005964, 0.05179), (-0.002282, -0.00551, 0.05179), (-0.004217, -0.004217, 0.05179), (-0.00551, -0.002282, 0.05179), (-0.005964, 5.429e-11, 0.05179), (-0.00551, 0.002282, 0.05179), (-0.004217, 0.004217, 0.05179), (-0.002282, 0.00551, 0.05179), (1.438e-10, 0.003024, 0.0718), (0.001157, 0.002794, 0.0718), (0.002138, 0.002138, 0.0718), (0.002794, 0.001157, 0.0718), (0.003024, -9.767e-11, 0.0718), (0.002794, -0.001157, 0.0718), (0.002138, -0.002138, 0.0718), (0.001157, -0.002794, 0.0718), (6.004e-10, -0.003024, 0.0718), (-0.001157, -0.002794, 0.0718), (-0.002138, -0.002138, 0.0718), (-0.002794, -0.001157, 0.0718), (-0.003024, 7.057e-11, 0.0718), (-0.002794, 0.001157, 0.0718), (-0.002138, 0.002138, 0.0718), (-0.001157, 0.002794, 0.0718), (2.98e-10, 0.001095, 0.07281), (0.0004191, 0.001012, 0.07281), (0.0007744, 0.0007744, 0.07281), (0.001012, 0.0004191, 0.07281), (0.001095, -1.681e-11, 0.07281), (0.001012, -0.0004191, 0.07281), (0.0007744, -0.0007744, 0.07281), (0.0004191, -0.001012, 0.07281), (4.634e-10, -0.001095, 0.07281), (-0.0004191, -0.001012, 0.07281), (-0.0007744, -0.0007744, 0.07281), (-0.001012, -0.0004191, 0.07281), (-0.001095, 4.412e-11, 0.07281), (-0.001012, 0.0004191, 0.07281), (-0.0007744, 0.0007744, 0.07281), (-0.0004191, 0.001012, 0.07281), (0.0, 0.005, 0.06941), (3.545e-11, 0.004513, 0.07048), (0.001727, 0.004169, 0.07048), (0.001913, 0.004619, 0.06941), (0.003191, 0.003191, 0.07048), (0.003536, 0.003536, 0.06941), (0.004169, 0.001727, 0.07048), (0.004619, 0.001913, 0.06941), (0.004513, -1.887e-10, 0.07048), (0.005, -2.186e-10, 0.06941), (0.004169, -0.001727, 0.07048), (0.004619, -0.001913, 0.06941), (0.003191, -0.003191, 0.07048), (0.003536, -0.003536, 0.06941), (0.001727, -0.004169, 0.07048), (0.001913, -0.004619, 0.06941), (7.169e-10, -0.004513, 0.07048), (7.55e-10, -0.005, 0.06941), (-0.001727, -0.004169, 0.07048), (-0.001913, -0.004619, 0.06941), (-0.003191, -0.003191, 0.07048), (-0.003536, -0.003536, 0.06941), (-0.004169, -0.001727, 0.07048), (-0.004619, -0.001913, 0.06941), (-0.004513, 6.232e-11, 0.07048), (-0.005, 5.962e-11, 0.06941), (-0.004169, 0.001727, 0.07048), (-0.004619, 0.001913, 0.06941), (-0.003191, 0.003191, 0.07048), (-0.003536, 0.003536, 0.06941), (-0.001727, 0.004169, 0.07048), (-0.001913, 0.004619, 0.06941), (0.0, 0.005, 0.05338), (0.001913, 0.004619, 0.05338), (-0.001913, 0.004619, 0.05338), (0.003536, 0.003536, 0.05338), (0.004619, 0.001913, 0.05338), (0.005, -2.186e-10, 0.05338), (0.004619, -0.001913, 0.05338), (0.003536, -0.003536, 0.05338), (0.001913, -0.004619, 0.05338), (7.55e-10, -0.005, 0.05338), (-0.001913, -0.004619, 0.05338), (-0.003536, -0.003536, 0.05338), (-0.004619, -0.001913, 0.05338), (-0.005, 5.962e-11, 0.05338), (-0.004619, 0.001913, 0.05338), (-0.003536, 0.003536, 0.05338)], [], [(0, 1, 3, 2), (2, 3, 5, 4), (4, 5, 7, 6), (6, 7, 9, 8), (8, 9, 11, 10), (10, 11, 13, 12), (12, 13, 15, 14), (14, 15, 17, 16), (16, 17, 19, 18), (18, 19, 21, 20), (20, 21, 23, 22), (22, 23, 25, 24), (24, 25, 27, 26), (26, 27, 29, 28), (3, 1, 31, 29, 27, 25, 23, 21, 19, 17, 15, 13, 11, 9, 7, 5), (28, 29, 31, 30), (30, 31, 1, 0), (0, 2, 33, 32), (24, 26, 45, 44), (10, 12, 38, 37), (20, 22, 43, 42), (30, 0, 32, 47), (6, 8, 36, 35), (16, 18, 41, 40), (26, 28, 46, 45), (2, 4, 34, 33), (12, 14, 39, 38), (22, 24, 44, 43), (8, 10, 37, 36), (18, 20, 42, 41), (28, 30, 47, 46), (4, 6, 35, 34), (14, 16, 40, 39), (36, 37, 53, 52), (44, 45, 61, 60), (37, 38, 54, 53), (45, 46, 62, 61), (38, 39, 55, 54), (46, 47, 63, 62), (39, 40, 56, 55), (32, 33, 49, 48), (47, 32, 48, 63), (40, 41, 57, 56), (33, 34, 50, 49), (41, 42, 58, 57), (34, 35, 51, 50), (42, 43, 59, 58), (35, 36, 52, 51), (43, 44, 60, 59), (57, 58, 59, 60, 61, 62, 63, 48, 49, 50, 51, 52, 53, 54, 55, 56), (146, 143, 112, 144), (116, 114, 81, 82), (118, 116, 82, 83), (120, 118, 83, 84), (122, 120, 84, 85), (124, 122, 85, 86), (126, 124, 86, 87), (128, 126, 87, 88), (130, 128, 88, 89), (132, 130, 89, 90), (134, 132, 90, 91), (136, 134, 91, 92), (138, 136, 92, 93), (140, 138, 93, 94), (142, 140, 94, 95), (113, 142, 95, 80), (64, 65, 66, 67, 68, 69, 70, 71, 72, 73, 74, 75, 76, 77, 78, 79), (150, 123, 125, 151), (155, 133, 135, 156), (148, 119, 121, 149), (153, 129, 131, 154), (144, 112, 115, 145), (158, 139, 141, 159), (151, 125, 127, 152), (156, 135, 137, 157), (145, 115, 117, 147), (149, 121, 123, 150), (154, 131, 133, 155), (159, 141, 143, 146), (147, 117, 119, 148), (152, 127, 129, 153), (157, 137, 139, 158), (84, 83, 99, 100), (92, 91, 107, 108), (85, 84, 100, 101), (93, 92, 108, 109), (86, 85, 101, 102), (94, 93, 109, 110), (87, 86, 102, 103), (95, 94, 110, 111), (88, 87, 103, 104), (81, 80, 96, 97), (80, 95, 111, 96), (89, 88, 104, 105), (82, 81, 97, 98), (90, 89, 105, 106), (83, 82, 98, 99), (91, 90, 106, 107), (105, 104, 103, 102, 101, 100, 99, 98, 97, 96, 111, 110, 109, 108, 107, 106), (115, 112, 113, 114), (117, 115, 114, 116), (119, 117, 116, 118), (121, 119, 118, 120), (123, 121, 120, 122), (125, 123, 122, 124), (127, 125, 124, 126), (129, 127, 126, 128), (131, 129, 128, 130), (133, 131, 130, 132), (135, 133, 132, 134), (137, 135, 134, 136), (139, 137, 136, 138), (141, 139, 138, 140), (143, 141, 140, 142), (112, 143, 142, 113), (114, 113, 80, 81), (76, 157, 158, 77), (71, 152, 153, 72), (66, 147, 148, 67), (78, 159, 146, 79), (73, 154, 155, 74), (68, 149, 150, 69), (65, 145, 147, 66), (75, 156, 157, 76), (70, 151, 152, 71), (77, 158, 159, 78), (64, 144, 145, 65), (72, 153, 154, 73), (67, 148, 149, 68), (74, 155, 156, 75), (69, 150, 151, 70), (79, 146, 144, 64)])
me_cap.polygons.foreach_set('use_smooth', [True] * 132)
_uv = me_cap.uv_layers.new(name='UVMap')
_uv.uv.foreach_set('vector', [1.0, 0.5, 1.0, 1.0, 0.9375, 1.0, 0.9375, 0.5, 0.9375, 0.5, 0.9375, 1.0, 0.875, 1.0, 0.875, 0.5, 0.875, 0.5, 0.875, 1.0, 0.8125, 1.0, 0.8125, 0.5, 0.8125, 0.5, 0.8125, 1.0, 0.75, 1.0, 0.75, 0.5, 0.75, 0.5, 0.75, 1.0, 0.6875, 1.0, 0.6875, 0.5, 0.6875, 0.5, 0.6875, 1.0, 0.625, 1.0, 0.625, 0.5, 0.625, 0.5, 0.625, 1.0, 0.5625, 1.0, 0.5625, 0.5, 0.5625, 0.5, 0.5625, 1.0, 0.5, 1.0, 0.5, 0.5, 0.5, 0.5, 0.5, 1.0, 0.4375, 1.0, 0.4375, 0.5, 0.4375, 0.5, 0.4375, 1.0, 0.375, 1.0, 0.375, 0.5, 0.375, 0.5, 0.375, 1.0, 0.3125, 1.0, 0.3125, 0.5, 0.3125, 0.5, 0.3125, 1.0, 0.25, 1.0, 0.25, 0.5, 0.25, 0.5, 0.25, 1.0, 0.1875, 1.0, 0.1875, 0.5, 0.1875, 0.5, 0.1875, 1.0, 0.125, 1.0, 0.125, 0.5, 0.3418, 0.4717, 0.25, 0.49, 0.1582, 0.4717, 0.08029, 0.4197, 0.02827, 0.3418, 0.01, 0.25, 0.02827, 0.1582, 0.08029, 0.08029, 0.1582, 0.02827, 0.25, 0.01, 0.3418, 0.02827, 0.4197, 0.08029, 0.4717, 0.1582, 0.49, 0.25, 0.4717, 0.3418, 0.4197, 0.4197, 0.125, 0.5, 0.125, 1.0, 0.0625, 1.0, 0.0625, 0.5, 0.0625, 0.5, 0.0625, 1.0, 0.0, 1.0, 0.0, 0.5, 1.0, 0.5, 0.9375, 0.5, 0.9375, 0.5, 1.0, 0.5, 0.25, 0.5, 0.1875, 0.5, 0.1875, 0.5, 0.25, 0.5, 0.6875, 0.5, 0.625, 0.5, 0.625, 0.5, 0.6875, 0.5, 0.375, 0.5, 0.3125, 0.5, 0.3125, 0.5, 0.375, 0.5, 0.0625, 0.5, 0.0, 0.5, 0.0, 0.5, 0.0625, 0.5, 0.8125, 0.5, 0.75, 0.5, 0.75, 0.5, 0.8125, 0.5, 0.5, 0.5, 0.4375, 0.5, 0.4375, 0.5, 0.5, 0.5, 0.1875, 0.5, 0.125, 0.5, 0.125, 0.5, 0.1875, 0.5, 0.9375, 0.5, 0.875, 0.5, 0.875, 0.5, 0.9375, 0.5, 0.625, 0.5, 0.5625, 0.5, 0.5625, 0.5, 0.625, 0.5, 0.3125, 0.5, 0.25, 0.5, 0.25, 0.5, 0.3125, 0.5, 0.75, 0.5, 0.6875, 0.5, 0.6875, 0.5, 0.75, 0.5, 0.4375, 0.5, 0.375, 0.5, 0.375, 0.5, 0.4375, 0.5, 0.125, 0.5, 0.0625, 0.5, 0.0625, 0.5, 0.125, 0.5, 0.875, 0.5, 0.8125, 0.5, 0.8125, 0.5, 0.875, 0.5, 0.5625, 0.5, 0.5, 0.5, 0.5, 0.5, 0.5625, 0.5, 0.75, 0.5, 0.6875, 0.5, 0.6875, 0.5, 0.75, 0.5, 0.25, 0.5, 0.1875, 0.5, 0.1875, 0.5, 0.25, 0.5, 0.6875, 0.5, 0.625, 0.5, 0.625, 0.5, 0.6875, 0.5, 0.1875, 0.5, 0.125, 0.5, 0.125, 0.5, 0.1875, 0.5, 0.625, 0.5, 0.5625, 0.5, 0.5625, 0.5, 0.625, 0.5, 0.125, 0.5, 0.0625, 0.5, 0.0625, 0.5, 0.125, 0.5, 0.5625, 0.5, 0.5, 0.5, 0.5, 0.5, 0.5625, 0.5, 1.0, 0.5, 0.9375, 0.5, 0.9375, 0.5, 1.0, 0.5, 0.0625, 0.5, 0.0, 0.5, 0.0, 0.5, 0.0625, 0.5, 0.5, 0.5, 0.4375, 0.5, 0.4375, 0.5, 0.5, 0.5, 0.9375, 0.5, 0.875, 0.5, 0.875, 0.5, 0.9375, 0.5, 0.4375, 0.5, 0.375, 0.5, 0.375, 0.5, 0.4375, 0.5, 0.875, 0.5, 0.8125, 0.5, 0.8125, 0.5, 0.875, 0.5, 0.375, 0.5, 0.3125, 0.5, 0.3125, 0.5, 0.375, 0.5, 0.8125, 0.5, 0.75, 0.5, 0.75, 0.5, 0.8125, 0.5, 0.3125, 0.5, 0.25, 0.5, 0.25, 0.5, 0.3125, 0.5, 0.4375, 0.5, 0.375, 0.5, 0.3125, 0.5, 0.25, 0.5, 0.1875, 0.5, 0.125, 0.5, 0.0625, 0.5, 1.0, 0.5, 0.9375, 0.5, 0.875, 0.5, 0.8125, 0.5, 0.75, 0.5, 0.6875, 0.5, 0.625, 0.5, 0.5625, 0.5, 0.5, 0.5, 0.0625, 0.5428, 0.0625, 0.9732, 0.0, 0.9732, -1.621e-07, 0.5428, 0.875, 1.0, 0.9375, 1.0, 0.9375, 1.0, 0.875, 1.0, 0.8125, 1.0, 0.875, 1.0, 0.875, 1.0, 0.8125, 1.0, 0.75, 1.0, 0.8125, 1.0, 0.8125, 1.0, 0.75, 1.0, 0.6875, 1.0, 0.75, 1.0, 0.75, 1.0, 0.6875, 1.0, 0.625, 1.0, 0.6875, 1.0, 0.6875, 1.0, 0.625, 1.0, 0.5625, 1.0, 0.625, 1.0, 0.625, 1.0, 0.5625, 1.0, 0.5, 1.0, 0.5625, 1.0, 0.5625, 1.0, 0.5, 1.0, 0.4375, 1.0, 0.5, 1.0, 0.5, 1.0, 0.4375, 1.0, 0.375, 1.0, 0.4375, 1.0, 0.4375, 1.0, 0.375, 1.0, 0.3125, 1.0, 0.375, 1.0, 0.375, 1.0, 0.3125, 1.0, 0.25, 1.0, 0.3125, 1.0, 0.3125, 1.0, 0.25, 1.0, 0.1875, 1.0, 0.25, 1.0, 0.25, 1.0, 0.1875, 1.0, 0.125, 1.0, 0.1875, 1.0, 0.1875, 1.0, 0.125, 1.0, 0.0625, 1.0, 0.125, 1.0, 0.125, 1.0, 0.0625, 1.0, 0.0, 1.0, 0.0625, 1.0, 0.0625, 1.0, 0.0, 1.0, 0.75, 0.49, 0.8418, 0.4717, 0.9197, 0.4197, 0.9717, 0.3418, 0.99, 0.25, 0.9717, 0.1582, 0.9197, 0.08029, 0.8418, 0.02827, 0.75, 0.01, 0.6582, 0.02827, 0.5803, 0.08029, 0.5283, 0.1582, 0.51, 0.25, 0.5283, 0.3418, 0.5803, 0.4197, 0.6582, 0.4717, 0.6875, 0.5428, 0.6875, 0.9732, 0.625, 0.9732, 0.625, 0.5428, 0.375, 0.5428, 0.375, 0.9732, 0.3125, 0.9732, 0.3125, 0.5428, 0.8125, 0.5428, 0.8125, 0.9732, 0.75, 0.9732, 0.75, 0.5428, 0.5, 0.5428, 0.5, 0.9732, 0.4375, 0.9732, 0.4375, 0.5428, 1.0, 0.5428, 1.0, 0.9732, 0.9375, 0.9732, 0.9375, 0.5428, 0.1875, 0.5428, 0.1875, 0.9732, 0.125, 0.9732, 0.125, 0.5428, 0.625, 0.5428, 0.625, 0.9732, 0.5625, 0.9732, 0.5625, 0.5428, 0.3125, 0.5428, 0.3125, 0.9732, 0.25, 0.9732, 0.25, 0.5428, 0.9375, 0.5428, 0.9375, 0.9732, 0.875, 0.9732, 0.875, 0.5428, 0.75, 0.5428, 0.75, 0.9732, 0.6875, 0.9732, 0.6875, 0.5428, 0.4375, 0.5428, 0.4375, 0.9732, 0.375, 0.9732, 0.375, 0.5428, 0.125, 0.5428, 0.125, 0.9732, 0.0625, 0.9732, 0.0625, 0.5428, 0.875, 0.5428, 0.875, 0.9732, 0.8125, 0.9732, 0.8125, 0.5428, 0.5625, 0.5428, 0.5625, 0.9732, 0.5, 0.9732, 0.5, 0.5428, 0.25, 0.5428, 0.25, 0.9732, 0.1875, 0.9732, 0.1875, 0.5428, 0.75, 1.0, 0.8125, 1.0, 0.8125, 1.0, 0.75, 1.0, 0.25, 1.0, 0.3125, 1.0, 0.3125, 1.0, 0.25, 1.0, 0.6875, 1.0, 0.75, 1.0, 0.75, 1.0, 0.6875, 1.0, 0.1875, 1.0, 0.25, 1.0, 0.25, 1.0, 0.1875, 1.0, 0.625, 1.0, 0.6875, 1.0, 0.6875, 1.0, 0.625, 1.0, 0.125, 1.0, 0.1875, 1.0, 0.1875, 1.0, 0.125, 1.0, 0.5625, 1.0, 0.625, 1.0, 0.625, 1.0, 0.5625, 1.0, 0.0625, 1.0, 0.125, 1.0, 0.125, 1.0, 0.0625, 1.0, 0.5, 1.0, 0.5625, 1.0, 0.5625, 1.0, 0.5, 1.0, 0.9375, 1.0, 1.0, 1.0, 1.0, 1.0, 0.9375, 1.0, 0.0, 1.0, 0.0625, 1.0, 0.0625, 1.0, 0.0, 1.0, 0.4375, 1.0, 0.5, 1.0, 0.5, 1.0, 0.4375, 1.0, 0.875, 1.0, 0.9375, 1.0, 0.9375, 1.0, 0.875, 1.0, 0.375, 1.0, 0.4375, 1.0, 0.4375, 1.0, 0.375, 1.0, 0.8125, 1.0, 0.875, 1.0, 0.875, 1.0, 0.8125, 1.0, 0.3125, 1.0, 0.375, 1.0, 0.375, 1.0, 0.3125, 1.0, 0.4375, 1.0, 0.5, 1.0, 0.5625, 1.0, 0.625, 1.0, 0.6875, 1.0, 0.75, 1.0, 0.8125, 1.0, 0.875, 1.0, 0.9375, 1.0, 0.0, 1.0, 0.0625, 1.0, 0.125, 1.0, 0.1875, 1.0, 0.25, 1.0, 0.3125, 1.0, 0.375, 1.0, 0.9375, 0.9732, 1.0, 0.9732, 1.0, 1.0, 0.9375, 1.0, 0.875, 0.9732, 0.9375, 0.9732, 0.9375, 1.0, 0.875, 1.0, 0.8125, 0.9732, 0.875, 0.9732, 0.875, 1.0, 0.8125, 1.0, 0.75, 0.9732, 0.8125, 0.9732, 0.8125, 1.0, 0.75, 1.0, 0.6875, 0.9732, 0.75, 0.9732, 0.75, 1.0, 0.6875, 1.0, 0.625, 0.9732, 0.6875, 0.9732, 0.6875, 1.0, 0.625, 1.0, 0.5625, 0.9732, 0.625, 0.9732, 0.625, 1.0, 0.5625, 1.0, 0.5, 0.9732, 0.5625, 0.9732, 0.5625, 1.0, 0.5, 1.0, 0.4375, 0.9732, 0.5, 0.9732, 0.5, 1.0, 0.4375, 1.0, 0.375, 0.9732, 0.4375, 0.9732, 0.4375, 1.0, 0.375, 1.0, 0.3125, 0.9732, 0.375, 0.9732, 0.375, 1.0, 0.3125, 1.0, 0.25, 0.9732, 0.3125, 0.9732, 0.3125, 1.0, 0.25, 1.0, 0.1875, 0.9732, 0.25, 0.9732, 0.25, 1.0, 0.1875, 1.0, 0.125, 0.9732, 0.1875, 0.9732, 0.1875, 1.0, 0.125, 1.0, 0.0625, 0.9732, 0.125, 0.9732, 0.125, 1.0, 0.0625, 1.0, 0.0, 0.9732, 0.0625, 0.9732, 0.0625, 1.0, 0.0, 1.0, 0.9375, 1.0, 1.0, 1.0, 1.0, 1.0, 0.9375, 1.0, 0.25, 0.5, 0.25, 0.5428, 0.1875, 0.5428, 0.1875, 0.5, 0.5625, 0.5, 0.5625, 0.5428, 0.5, 0.5428, 0.5, 0.5, 0.875, 0.5, 0.875, 0.5428, 0.8125, 0.5428, 0.8125, 0.5, 0.125, 0.5, 0.125, 0.5428, 0.0625, 0.5428, 0.0625, 0.5, 0.4375, 0.5, 0.4375, 0.5428, 0.375, 0.5428, 0.375, 0.5, 0.75, 0.5, 0.75, 0.5428, 0.6875, 0.5428, 0.6875, 0.5, 0.9375, 0.5, 0.9375, 0.5428, 0.875, 0.5428, 0.875, 0.5, 0.3125, 0.5, 0.3125, 0.5428, 0.25, 0.5428, 0.25, 0.5, 0.625, 0.5, 0.625, 0.5428, 0.5625, 0.5428, 0.5625, 0.5, 0.1875, 0.5, 0.1875, 0.5428, 0.125, 0.5428, 0.125, 0.5, 1.0, 0.5, 1.0, 0.5428, 0.9375, 0.5428, 0.9375, 0.5, 0.5, 0.5, 0.5, 0.5428, 0.4375, 0.5428, 0.4375, 0.5, 0.8125, 0.5, 0.8125, 0.5428, 0.75, 0.5428, 0.75, 0.5, 0.375, 0.5, 0.375, 0.5428, 0.3125, 0.5428, 0.3125, 0.5, 0.6875, 0.5, 0.6875, 0.5428, 0.625, 0.5428, 0.625, 0.5, 0.0625, 0.5, 0.0625, 0.5428, -1.621e-07, 0.5428, 0.0, 0.5])
me_cap.use_remesh_fix_poles = True
me_cap.use_remesh_preserve_attributes = False
me_cap.use_mirror_vertex_groups = False
me_cap.update()
me_glass = bpy.data.meshes.new('Glass')
me_glass.from_pydata([(0.0, 0.003, -0.0158), (0.0, 0.003, 0.05192), (0.001148, 0.002772, -0.0158), (0.001148, 0.002772, 0.05192), (0.002121, 0.002121, -0.0158), (0.002121, 0.002121, 0.05192), (0.002772, 0.001148, -0.0158), (0.002772, 0.001148, 0.05192), (0.003, -1.311e-10, -0.0158), (0.003, -1.311e-10, 0.05192), (0.002772, -0.001148, -0.0158), (0.002772, -0.001148, 0.05192), (0.002121, -0.002121, -0.0158), (0.002121, -0.002121, 0.05192), (0.001148, -0.002772, -0.0158), (0.001148, -0.002772, 0.05192), (4.53e-10, -0.003, -0.0158), (4.53e-10, -0.003, 0.05192), (-0.001148, -0.002772, -0.0158), (-0.001148, -0.002772, 0.05192), (-0.002121, -0.002121, -0.0158), (-0.002121, -0.002121, 0.05192), (-0.002772, -0.001148, -0.0158), (-0.002772, -0.001148, 0.05192), (-0.003, 3.577e-11, -0.0158), (-0.003, 3.577e-11, 0.05192), (-0.002772, 0.001148, -0.0158), (-0.002772, 0.001148, 0.05192), (-0.002121, 0.002121, -0.0158), (-0.002121, 0.002121, 0.05192), (-0.001148, 0.002772, -0.0158), (-0.001148, 0.002772, 0.05192), (1.789e-10, 0.0006203, -0.02891), (0.0002374, 0.0005731, -0.02891), (0.0004387, 0.0004387, -0.02891), (0.0005731, 0.0002374, -0.02891), (0.0006203, 1.906e-11, -0.02891), (0.0005731, -0.0002374, -0.02891), (0.0004387, -0.0004387, -0.02891), (0.0002374, -0.0005731, -0.02891), (2.726e-10, -0.0006203, -0.02891), (-0.0002374, -0.0005731, -0.02891), (-0.0004387, -0.0004387, -0.02891), (-0.0005731, -0.0002374, -0.02891), (-0.0006203, 5.357e-11, -0.02891), (-0.0005731, 0.0002374, -0.02891), (-0.0004387, 0.0004387, -0.02891), (-0.0002374, 0.0005731, -0.02891)], [], [(0, 1, 3, 2), (2, 3, 5, 4), (4, 5, 7, 6), (6, 7, 9, 8), (8, 9, 11, 10), (10, 11, 13, 12), (12, 13, 15, 14), (14, 15, 17, 16), (16, 17, 19, 18), (18, 19, 21, 20), (20, 21, 23, 22), (22, 23, 25, 24), (24, 25, 27, 26), (26, 27, 29, 28), (3, 1, 31, 29, 27, 25, 23, 21, 19, 17, 15, 13, 11, 9, 7, 5), (28, 29, 31, 30), (30, 31, 1, 0), (18, 20, 42, 41), (28, 30, 47, 46), (4, 6, 35, 34), (14, 16, 40, 39), (0, 2, 33, 32), (24, 26, 45, 44), (10, 12, 38, 37), (20, 22, 43, 42), (30, 0, 32, 47), (6, 8, 36, 35), (16, 18, 41, 40), (26, 28, 46, 45), (2, 4, 34, 33), (12, 14, 39, 38), (22, 24, 44, 43), (8, 10, 37, 36), (42, 43, 44, 45, 46, 47, 32, 33, 34, 35, 36, 37, 38, 39, 40, 41)])
me_glass.polygons.foreach_set('use_smooth', [True] * 34)
_uv = me_glass.uv_layers.new(name='UVMap')
_uv.uv.foreach_set('vector', [1.0, 0.5, 1.0, 1.0, 0.9375, 1.0, 0.9375, 0.5, 0.9375, 0.5, 0.9375, 1.0, 0.875, 1.0, 0.875, 0.5, 0.875, 0.5, 0.875, 1.0, 0.8125, 1.0, 0.8125, 0.5, 0.8125, 0.5, 0.8125, 1.0, 0.75, 1.0, 0.75, 0.5, 0.75, 0.5, 0.75, 1.0, 0.6875, 1.0, 0.6875, 0.5, 0.6875, 0.5, 0.6875, 1.0, 0.625, 1.0, 0.625, 0.5, 0.625, 0.5, 0.625, 1.0, 0.5625, 1.0, 0.5625, 0.5, 0.5625, 0.5, 0.5625, 1.0, 0.5, 1.0, 0.5, 0.5, 0.5, 0.5, 0.5, 1.0, 0.4375, 1.0, 0.4375, 0.5, 0.4375, 0.5, 0.4375, 1.0, 0.375, 1.0, 0.375, 0.5, 0.375, 0.5, 0.375, 1.0, 0.3125, 1.0, 0.3125, 0.5, 0.3125, 0.5, 0.3125, 1.0, 0.25, 1.0, 0.25, 0.5, 0.25, 0.5, 0.25, 1.0, 0.1875, 1.0, 0.1875, 0.5, 0.1875, 0.5, 0.1875, 1.0, 0.125, 1.0, 0.125, 0.5, 0.3418, 0.4717, 0.25, 0.49, 0.1582, 0.4717, 0.08029, 0.4197, 0.02827, 0.3418, 0.01, 0.25, 0.02827, 0.1582, 0.08029, 0.08029, 0.1582, 0.02827, 0.25, 0.01, 0.3418, 0.02827, 0.4197, 0.08029, 0.4717, 0.1582, 0.49, 0.25, 0.4717, 0.3418, 0.4197, 0.4197, 0.125, 0.5, 0.125, 1.0, 0.0625, 1.0, 0.0625, 0.5, 0.0625, 0.5, 0.0625, 1.0, 0.0, 1.0, 0.0, 0.5, 0.4375, 0.5, 0.375, 0.5, 0.375, 0.5, 0.4375, 0.5, 0.125, 0.5, 0.0625, 0.5, 0.0625, 0.5, 0.125, 0.5, 0.875, 0.5, 0.8125, 0.5, 0.8125, 0.5, 0.875, 0.5, 0.5625, 0.5, 0.5, 0.5, 0.5, 0.5, 0.5625, 0.5, 1.0, 0.5, 0.9375, 0.5, 0.9375, 0.5, 1.0, 0.5, 0.25, 0.5, 0.1875, 0.5, 0.1875, 0.5, 0.25, 0.5, 0.6875, 0.5, 0.625, 0.5, 0.625, 0.5, 0.6875, 0.5, 0.375, 0.5, 0.3125, 0.5, 0.3125, 0.5, 0.375, 0.5, 0.0625, 0.5, 0.0, 0.5, 0.0, 0.5, 0.0625, 0.5, 0.8125, 0.5, 0.75, 0.5, 0.75, 0.5, 0.8125, 0.5, 0.5, 0.5, 0.4375, 0.5, 0.4375, 0.5, 0.5, 0.5, 0.1875, 0.5, 0.125, 0.5, 0.125, 0.5, 0.1875, 0.5, 0.9375, 0.5, 0.875, 0.5, 0.875, 0.5, 0.9375, 0.5, 0.625, 0.5, 0.5625, 0.5, 0.5625, 0.5, 0.625, 0.5, 0.3125, 0.5, 0.25, 0.5, 0.25, 0.5, 0.3125, 0.5, 0.75, 0.5, 0.6875, 0.5, 0.6875, 0.5, 0.75, 0.5, 0.375, 0.5, 0.3125, 0.5, 0.25, 0.5, 0.1875, 0.5, 0.125, 0.5, 0.0625, 0.5, 1.0, 0.5, 0.9375, 0.5, 0.875, 0.5, 0.8125, 0.5, 0.75, 0.5, 0.6875, 0.5, 0.625, 0.5, 0.5625, 0.5, 0.5, 0.5, 0.4375, 0.5])
me_glass.use_remesh_fix_poles = True
me_glass.use_remesh_preserve_attributes = False
me_glass.use_mirror_vertex_groups = False
me_glass.update()
me_fluid = bpy.data.meshes.new('Fluid')
me_fluid.from_pydata([(-5.16e-10, 0.0162, -0.03365), (2.061e-10, 0.01764, -0.0303), (0.006199, 0.01497, -0.03365), (0.006752, 0.0163, -0.0303), (0.01145, 0.01145, -0.03365), (0.01248, 0.01248, -0.0303), (0.01497, 0.006199, -0.03365), (0.0163, 0.006752, -0.0303), (0.0162, -7.453e-10, -0.03365), (0.01764, -7.605e-10, -0.0303), (0.01497, -0.006199, -0.03365), (0.0163, -0.006752, -0.0303), (0.01145, -0.01145, -0.03365), (0.01248, -0.01248, -0.0303), (0.006199, -0.01497, -0.03365), (0.006752, -0.0163, -0.0303), (2.15e-09, -0.0162, -0.03365), (2.87e-09, -0.01764, -0.0303), (-0.006199, -0.01497, -0.03365), (-0.006752, -0.0163, -0.0303), (-0.01145, -0.01145, -0.03365), (-0.01248, -0.01248, -0.0303), (-0.01497, -0.006199, -0.03365), (-0.0163, -0.006752, -0.0303), (-0.0162, 2.293e-10, -0.03365), (-0.01764, 2.212e-10, -0.0303), (-0.01497, 0.006199, -0.03365), (-0.0163, 0.006752, -0.0303), (-0.01145, 0.01145, -0.03365), (-0.01248, 0.01248, -0.0303), (-0.006199, 0.01497, -0.03365), (-0.006752, 0.0163, -0.0303), (2.061e-10, 0.01764, 0.007788), (-1.863e-10, 0.01686, 0.008558), (0.006451, 0.01558, 0.008558), (0.006752, 0.0163, 0.007788), (0.01192, 0.01192, 0.008558), (0.01248, 0.01248, 0.007788), (0.01558, 0.006451, 0.008558), (0.0163, 0.006752, 0.007788), (0.01686, -7.31e-10, 0.008558), (0.01764, -7.605e-10, 0.007788), (0.01558, -0.006451, 0.008558), (0.0163, -0.006752, 0.007788), (0.01192, -0.01192, 0.008558), (0.01248, -0.01248, 0.007788), (0.006451, -0.01558, 0.008558), (0.006752, -0.0163, 0.007788), (2.451e-09, -0.01686, 0.008558), (2.87e-09, -0.01764, 0.007788), (-0.006451, -0.01558, 0.008558), (-0.006752, -0.0163, 0.007788), (-0.01192, -0.01192, 0.008558), (-0.01248, -0.01248, 0.007788), (-0.01558, -0.006451, 0.008558), (-0.0163, -0.006752, 0.007788), (-0.01686, 2.293e-10, 0.008558), (-0.01764, 2.212e-10, 0.007788), (-0.01558, 0.006451, 0.008558), (-0.0163, 0.006752, 0.007788), (-0.01192, 0.01192, 0.008558), (-0.01248, 0.01248, 0.007788), (-0.006451, 0.01558, 0.008558), (-0.006752, 0.0163, 0.007788)], [], [(1, 32, 35, 3), (7, 39, 41, 9), (9, 41, 43, 11), (11, 43, 45, 13), (13, 45, 47, 15), (15, 47, 49, 17), (17, 49, 51, 19), (19, 51, 53, 21), (21, 53, 55, 23), (23, 55, 57, 25), (25, 57, 59, 27), (27, 59, 61, 29), (29, 61, 63, 31), (5, 37, 39, 7), (3, 35, 37, 5), (1, 3, 2, 0), (3, 5, 4, 2), (5, 7, 6, 4), (7, 9, 8, 6), (9, 11, 10, 8), (11, 13, 12, 10), (13, 15, 14, 12), (15, 17, 16, 14), (17, 19, 18, 16), (19, 21, 20, 18), (21, 23, 22, 20), (23, 25, 24, 22), (25, 27, 26, 24), (27, 29, 28, 26), (29, 31, 30, 28), (31, 1, 0, 30), (0, 2, 4, 6, 8, 10, 12, 14, 16, 18, 20, 22, 24, 26, 28, 30), (31, 63, 32, 1), (35, 32, 33, 34), (37, 35, 34, 36), (39, 37, 36, 38), (41, 39, 38, 40), (43, 41, 40, 42), (45, 43, 42, 44), (47, 45, 44, 46), (49, 47, 46, 48), (51, 49, 48, 50), (53, 51, 50, 52), (55, 53, 52, 54), (57, 55, 54, 56), (59, 57, 56, 58), (61, 59, 58, 60), (63, 61, 60, 62), (32, 63, 62, 33), (54, 52, 50, 48, 46, 44, 42, 40, 38, 36, 34, 33, 62, 60, 58, 56)])
me_fluid.polygons.foreach_set('use_smooth', [True] * 50)
_uv = me_fluid.uv_layers.new(name='UVMap')
_uv.uv.foreach_set('vector', [1.0, 0.5106, 1.0, 0.9903, 0.9375, 0.9903, 0.9375, 0.5106, 0.8125, 0.5106, 0.8125, 0.9903, 0.75, 0.9903, 0.75, 0.5106, 0.75, 0.5106, 0.75, 0.9903, 0.6875, 0.9903, 0.6875, 0.5106, 0.6875, 0.5106, 0.6875, 0.9903, 0.625, 0.9903, 0.625, 0.5106, 0.625, 0.5106, 0.625, 0.9903, 0.5625, 0.9903, 0.5625, 0.5106, 0.5625, 0.5106, 0.5625, 0.9903, 0.5, 0.9903, 0.5, 0.5106, 0.5, 0.5106, 0.5, 0.9903, 0.4375, 0.9903, 0.4375, 0.5106, 0.4375, 0.5106, 0.4375, 0.9903, 0.375, 0.9903, 0.375, 0.5106, 0.375, 0.5106, 0.375, 0.9903, 0.3125, 0.9903, 0.3125, 0.5106, 0.3125, 0.5106, 0.3125, 0.9903, 0.25, 0.9903, 0.25, 0.5106, 0.25, 0.5106, 0.25, 0.9903, 0.1875, 0.9903, 0.1875, 0.5106, 0.1875, 0.5106, 0.1875, 0.9903, 0.125, 0.9903, 0.125, 0.5106, 0.125, 0.5106, 0.125, 0.9903, 0.0625, 0.9903, 0.0625, 0.5106, 0.875, 0.5106, 0.875, 0.9903, 0.8125, 0.9903, 0.8125, 0.5106, 0.9375, 0.5106, 0.9375, 0.9903, 0.875, 0.9903, 0.875, 0.5106, 1.0, 0.5106, 0.9375, 0.5106, 0.9401, 0.5, 0.9974, 0.5, 0.9375, 0.5106, 0.875, 0.5106, 0.8776, 0.5, 0.9349, 0.5, 0.875, 0.5106, 0.8125, 0.5106, 0.8151, 0.5, 0.8724, 0.5, 0.8125, 0.5106, 0.75, 0.5106, 0.7526, 0.5, 0.8099, 0.5, 0.75, 0.5106, 0.6875, 0.5106, 0.6901, 0.5, 0.7474, 0.5, 0.6875, 0.5106, 0.625, 0.5106, 0.6276, 0.5, 0.6849, 0.5, 0.625, 0.5106, 0.5625, 0.5106, 0.5651, 0.5, 0.6224, 0.5, 0.5625, 0.5106, 0.5, 0.5106, 0.5026, 0.5, 0.5599, 0.5, 0.5, 0.5106, 0.4375, 0.5106, 0.4401, 0.5, 0.4974, 0.5, 0.4375, 0.5106, 0.375, 0.5106, 0.3776, 0.5, 0.4349, 0.5, 0.375, 0.5106, 0.3125, 0.5106, 0.3151, 0.5, 0.3724, 0.5, 0.3125, 0.5106, 0.25, 0.5106, 0.2526, 0.5, 0.3099, 0.5, 0.25, 0.5106, 0.1875, 0.5106, 0.1901, 0.5, 0.2474, 0.5, 0.1875, 0.5106, 0.125, 0.5106, 0.1276, 0.5, 0.1849, 0.5, 0.125, 0.5106, 0.0625, 0.5106, 0.06506, 0.5, 0.1224, 0.5, 0.0625, 0.5106, 0.0, 0.5106, 0.002561, 0.5, 0.05994, 0.5, 0.75, 0.4703, 0.8343, 0.4536, 0.9058, 0.4058, 0.9536, 0.3343, 0.9703, 0.25, 0.9536, 0.1657, 0.9058, 0.0942, 0.8343, 0.04644, 0.75, 0.02967, 0.6657, 0.04644, 0.5942, 0.0942, 0.5464, 0.1657, 0.5297, 0.25, 0.5464, 0.3343, 0.5942, 0.4058, 0.6657, 0.4536, 0.0625, 0.5106, 0.0625, 0.9903, 0.0, 0.9903, 0.0, 0.5106, 0.9375, 0.9903, 1.0, 0.9903, 0.9986, 1.0, 0.9389, 1.0, 0.875, 0.9903, 0.9375, 0.9903, 0.8638, 1.0, 0.8565, 1.0, 0.8125, 0.9903, 0.875, 0.9903, 0.8565, 1.0, 0.7996, 1.0, 0.75, 0.9903, 0.8125, 0.9903, 0.7996, 1.0, 0.7405, 1.0, 0.6875, 0.9903, 0.75, 0.9903, 0.7405, 1.0, 0.6806, 1.0, 0.625, 0.9903, 0.6875, 0.9903, 0.6806, 1.0, 0.6203, 1.0, 0.5625, 0.9903, 0.625, 0.9903, 0.6203, 1.0, 0.5598, 1.0, 0.5, 0.9903, 0.5625, 0.9903, 0.5598, 1.0, 0.4991, 1.0, 0.4375, 0.9903, 0.5, 0.9903, 0.4991, 1.0, 0.4384, 1.0, 0.375, 0.9903, 0.4375, 0.9903, 0.4384, 1.0, 0.3777, 1.0, 0.3125, 0.9903, 0.375, 0.9903, 0.3777, 1.0, 0.3172, 1.0, 0.25, 0.9903, 0.3125, 0.9903, 0.3172, 1.0, 0.2569, 1.0, 0.1875, 0.9903, 0.25, 0.9903, 0.2569, 1.0, 0.197, 1.0, 0.125, 0.9903, 0.1875, 0.9903, 0.197, 1.0, 0.1379, 1.0, 0.0625, 0.9903, 0.125, 0.9903, 0.1379, 1.0, 0.08096, 1.0, 0.0, 0.9903, 0.0625, 0.9903, 0.08096, 1.0, 0.07372, 1.0, 0.3172, 1.0, 0.3777, 1.0, 0.4384, 1.0, 0.4991, 1.0, 0.5598, 1.0, 0.6203, 1.0, 0.6806, 1.0, 0.7405, 1.0, 0.7996, 1.0, 0.8565, 1.0, 0.8638, 1.0, 0.07372, 1.0, 0.08096, 1.0, 0.1379, 1.0, 0.197, 1.0, 0.2569, 1.0])
me_fluid.use_remesh_fix_poles = True
me_fluid.use_remesh_preserve_attributes = False
me_fluid.use_mirror_vertex_groups = False
me_fluid.update()

# ---- objects
ob_bottle = bpy.data.objects.new('Bottle', me_bottle)
ob_cap = bpy.data.objects.new('Cap', me_cap)
ob_glass = bpy.data.objects.new('Glass', me_glass)
ob_fluid = bpy.data.objects.new('Fluid', me_fluid)

# ---- transforms, parenting, visibility, modifiers, constraints
ob_bottle.location = (0.0, 0.0, 0.0)
ob_bottle.lineart.crease_threshold = 0.0
ob_cap.location = (0.0, 0.0, 0.0)
ob_cap.lineart.crease_threshold = 0.0
ob_glass.location = (0.0, 0.0, 0.0)
ob_glass.lineart.crease_threshold = 0.0
ob_fluid.location = (0.0, 0.0, 0.0)
ob_fluid.lineart.crease_threshold = 0.0

# ---- collection membership
col_collection.objects.link(ob_bottle)
col_collection.objects.link(ob_cap)
col_collection.objects.link(ob_glass)
col_collection.objects.link(ob_fluid)

# ---- scene / render settings (as saved in the file)
scene.frame_start = 1; scene.frame_end = 250; scene.frame_set(1)
scene.render.engine = 'BLENDER_EEVEE_NEXT'
scene.cycles.use_denoising = False
scene.cycles.samples = 128
scene.cycles.sampling_pattern = 'TABULATED_SOBOL'
scene.cycles.use_adaptive_sampling = False
scene.cycles.use_light_tree = False
scene.view_settings.view_transform = 'Filmic'
bpy.context.view_layer.update()

# ---- added for rendering (the .blend has no active camera and no usable light): camera, sun
cam_auto = bpy.data.cameras.new('AutoCamera')
cam_auto.lens = 50.0
cam_auto.sensor_width = 36.0
cam_auto.clip_end = 1000.0
ob_auto_camera = bpy.data.objects.new('AutoCamera', cam_auto)
scene.collection.objects.link(ob_auto_camera)
ob_auto_camera.location = (0.185045, -0.222054, 0.166943)
ob_auto_camera.rotation_euler = (1.09748, -7.21219e-08, 0.694738)
scene.camera = ob_auto_camera
light_auto_sun = bpy.data.lights.new('AutoSun', 'SUN')
light_auto_sun.energy = 3.0
light_auto_sun.angle = 0.0523599
ob_auto_sun = bpy.data.objects.new('AutoSun', light_auto_sun)
scene.collection.objects.link(ob_auto_sun)
ob_auto_sun.rotation_euler = (0.872665, 0.174533, 0.523599)
bpy.context.view_layer.update()
